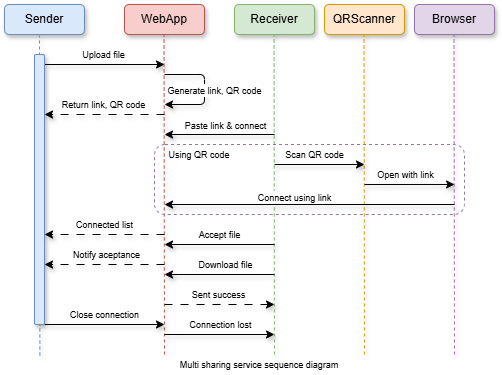

The diagram above was exported from draw.io. Its source (the exported page's mxGraphModel, read from the mxfile embedded in the PNG):
<mxGraphModel dx="291" dy="628" grid="1" gridSize="10" guides="1" tooltips="1" connect="1" arrows="1" fold="1" page="1" pageScale="1" pageWidth="850" pageHeight="1100" math="0" shadow="0">
  <root>
    <mxCell id="0" />
    <mxCell id="1" parent="0" />
    <mxCell id="g1wZf87YSQsPDpNj-RlM-1" value="Sender" style="rounded=1;whiteSpace=wrap;html=1;fillColor=#dae8fc;strokeColor=#6c8ebf;shadow=1;" vertex="1" parent="1">
      <mxGeometry x="880" y="930" width="80" height="30" as="geometry" />
    </mxCell>
    <mxCell id="g1wZf87YSQsPDpNj-RlM-2" value="" style="endArrow=none;html=1;rounded=0;dashed=1;fillColor=#dae8fc;strokeColor=#6c8ebf;shadow=1;" edge="1" parent="1">
      <mxGeometry width="50" height="50" relative="1" as="geometry">
        <mxPoint x="915.37" y="1281" as="sourcePoint" />
        <mxPoint x="915" y="961" as="targetPoint" />
      </mxGeometry>
    </mxCell>
    <mxCell id="g1wZf87YSQsPDpNj-RlM-3" value="WebApp" style="rounded=1;whiteSpace=wrap;html=1;fillColor=#f8cecc;strokeColor=#b85450;shadow=1;" vertex="1" parent="1">
      <mxGeometry x="1000" y="930" width="80" height="30" as="geometry" />
    </mxCell>
    <mxCell id="g1wZf87YSQsPDpNj-RlM-4" value="Receiver" style="rounded=1;whiteSpace=wrap;html=1;fillColor=#d5e8d4;strokeColor=#82b366;shadow=1;" vertex="1" parent="1">
      <mxGeometry x="1110" y="930" width="80" height="30" as="geometry" />
    </mxCell>
    <mxCell id="g1wZf87YSQsPDpNj-RlM-5" value="QRScanner" style="rounded=1;whiteSpace=wrap;html=1;fillColor=#ffe6cc;strokeColor=#d79b00;shadow=1;" vertex="1" parent="1">
      <mxGeometry x="1200" y="930" width="80" height="30" as="geometry" />
    </mxCell>
    <mxCell id="g1wZf87YSQsPDpNj-RlM-6" value="Browser" style="rounded=1;whiteSpace=wrap;html=1;fillColor=#e1d5e7;strokeColor=#9673a6;shadow=1;" vertex="1" parent="1">
      <mxGeometry x="1290" y="930" width="80" height="30" as="geometry" />
    </mxCell>
    <mxCell id="g1wZf87YSQsPDpNj-RlM-7" value="" style="endArrow=none;html=1;rounded=0;dashed=1;fillColor=#f8cecc;strokeColor=#b85450;shadow=1;" edge="1" parent="1">
      <mxGeometry width="50" height="50" relative="1" as="geometry">
        <mxPoint x="1040" y="1280" as="sourcePoint" />
        <mxPoint x="1039.52" y="960" as="targetPoint" />
      </mxGeometry>
    </mxCell>
    <mxCell id="g1wZf87YSQsPDpNj-RlM-8" value="" style="endArrow=none;html=1;rounded=0;dashed=1;fillColor=#d5e8d4;strokeColor=#82b366;shadow=1;" edge="1" parent="1">
      <mxGeometry width="50" height="50" relative="1" as="geometry">
        <mxPoint x="1150" y="1280" as="sourcePoint" />
        <mxPoint x="1149.52" y="960" as="targetPoint" />
      </mxGeometry>
    </mxCell>
    <mxCell id="g1wZf87YSQsPDpNj-RlM-9" value="" style="endArrow=none;html=1;rounded=0;dashed=1;fillColor=#ffe6cc;strokeColor=#d79b00;shadow=1;" edge="1" parent="1">
      <mxGeometry width="50" height="50" relative="1" as="geometry">
        <mxPoint x="1240" y="1280" as="sourcePoint" />
        <mxPoint x="1239.52" y="960" as="targetPoint" />
      </mxGeometry>
    </mxCell>
    <mxCell id="g1wZf87YSQsPDpNj-RlM-10" value="" style="endArrow=none;html=1;rounded=0;dashed=1;fillColor=#e1d5e7;strokeColor=#9673a6;shadow=1;" edge="1" parent="1">
      <mxGeometry width="50" height="50" relative="1" as="geometry">
        <mxPoint x="1330" y="1280" as="sourcePoint" />
        <mxPoint x="1329.52" y="960" as="targetPoint" />
      </mxGeometry>
    </mxCell>
    <mxCell id="g1wZf87YSQsPDpNj-RlM-11" value="" style="endArrow=classic;html=1;rounded=0;shadow=1;" edge="1" parent="1">
      <mxGeometry width="50" height="50" relative="1" as="geometry">
        <mxPoint x="920" y="990" as="sourcePoint" />
        <mxPoint x="1040" y="990" as="targetPoint" />
      </mxGeometry>
    </mxCell>
    <mxCell id="g1wZf87YSQsPDpNj-RlM-12" value="&lt;font style=&quot;font-size: 9px;&quot;&gt;Upload file&lt;/font&gt;" style="edgeLabel;html=1;align=center;verticalAlign=middle;resizable=0;points=[];" vertex="1" connectable="0" parent="g1wZf87YSQsPDpNj-RlM-11">
      <mxGeometry x="-0.0242" relative="1" as="geometry">
        <mxPoint y="-10" as="offset" />
      </mxGeometry>
    </mxCell>
    <mxCell id="g1wZf87YSQsPDpNj-RlM-13" value="" style="endArrow=classic;html=1;rounded=1;curved=0;shadow=1;arcSize=10;" edge="1" parent="1">
      <mxGeometry width="50" height="50" relative="1" as="geometry">
        <mxPoint x="1040" y="1000" as="sourcePoint" />
        <mxPoint x="1040" y="1030" as="targetPoint" />
        <Array as="points">
          <mxPoint x="1080" y="1000" />
          <mxPoint x="1080" y="1030" />
        </Array>
      </mxGeometry>
    </mxCell>
    <mxCell id="g1wZf87YSQsPDpNj-RlM-14" value="&lt;font style=&quot;font-size: 9px;&quot;&gt;Generate link,&amp;nbsp;&lt;/font&gt;&lt;span style=&quot;font-size: 9px;&quot;&gt;QR code&lt;/span&gt;" style="edgeLabel;html=1;align=center;verticalAlign=middle;resizable=0;points=[];" vertex="1" connectable="0" parent="g1wZf87YSQsPDpNj-RlM-13">
      <mxGeometry x="0.0182" y="-1" relative="1" as="geometry">
        <mxPoint x="11" as="offset" />
      </mxGeometry>
    </mxCell>
    <mxCell id="g1wZf87YSQsPDpNj-RlM-15" value="" style="endArrow=classic;html=1;rounded=0;dashed=1;dashPattern=8 8;shadow=1;" edge="1" parent="1">
      <mxGeometry width="50" height="50" relative="1" as="geometry">
        <mxPoint x="1040" y="1040" as="sourcePoint" />
        <mxPoint x="920" y="1040" as="targetPoint" />
      </mxGeometry>
    </mxCell>
    <mxCell id="g1wZf87YSQsPDpNj-RlM-16" value="&lt;font style=&quot;font-size: 9px;&quot;&gt;Return link,&amp;nbsp;&lt;/font&gt;&lt;span style=&quot;font-size: 9px;&quot;&gt;QR code&lt;/span&gt;" style="edgeLabel;html=1;align=center;verticalAlign=middle;resizable=0;points=[];" vertex="1" connectable="0" parent="g1wZf87YSQsPDpNj-RlM-15">
      <mxGeometry x="0.0242" y="1" relative="1" as="geometry">
        <mxPoint y="-11" as="offset" />
      </mxGeometry>
    </mxCell>
    <mxCell id="g1wZf87YSQsPDpNj-RlM-19" value="" style="endArrow=classic;html=1;rounded=0;shadow=1;" edge="1" parent="1">
      <mxGeometry width="50" height="50" relative="1" as="geometry">
        <mxPoint x="1150" y="1060" as="sourcePoint" />
        <mxPoint x="1040" y="1060" as="targetPoint" />
      </mxGeometry>
    </mxCell>
    <mxCell id="g1wZf87YSQsPDpNj-RlM-20" value="&lt;font style=&quot;font-size: 9px;&quot;&gt;Paste link &amp;amp; connect&lt;/font&gt;" style="edgeLabel;html=1;align=center;verticalAlign=middle;resizable=0;points=[];" vertex="1" connectable="0" parent="g1wZf87YSQsPDpNj-RlM-19">
      <mxGeometry x="0.0182" y="-1" relative="1" as="geometry">
        <mxPoint x="7" y="-8" as="offset" />
      </mxGeometry>
    </mxCell>
    <mxCell id="g1wZf87YSQsPDpNj-RlM-21" value="" style="rounded=1;whiteSpace=wrap;html=1;fillColor=none;strokeColor=#9673a6;dashed=1;" vertex="1" parent="1">
      <mxGeometry x="1030" y="1070" width="310" height="70" as="geometry" />
    </mxCell>
    <mxCell id="g1wZf87YSQsPDpNj-RlM-22" value="" style="endArrow=classic;html=1;rounded=0;shadow=1;" edge="1" parent="1">
      <mxGeometry width="50" height="50" relative="1" as="geometry">
        <mxPoint x="1150" y="1090" as="sourcePoint" />
        <mxPoint x="1240" y="1090" as="targetPoint" />
      </mxGeometry>
    </mxCell>
    <mxCell id="g1wZf87YSQsPDpNj-RlM-23" value="&lt;font style=&quot;font-size: 9px;&quot;&gt;Scan QR code&lt;/font&gt;" style="edgeLabel;html=1;align=center;verticalAlign=middle;resizable=0;points=[];" vertex="1" connectable="0" parent="g1wZf87YSQsPDpNj-RlM-22">
      <mxGeometry x="0.0344" y="-1" relative="1" as="geometry">
        <mxPoint x="-7" y="-11" as="offset" />
      </mxGeometry>
    </mxCell>
    <mxCell id="g1wZf87YSQsPDpNj-RlM-24" value="" style="endArrow=classic;html=1;rounded=0;shadow=1;" edge="1" parent="1">
      <mxGeometry width="50" height="50" relative="1" as="geometry">
        <mxPoint x="1330" y="1130" as="sourcePoint" />
        <mxPoint x="1040" y="1130" as="targetPoint" />
      </mxGeometry>
    </mxCell>
    <mxCell id="g1wZf87YSQsPDpNj-RlM-27" value="&lt;font style=&quot;font-size: 9px;&quot;&gt;Connect using link&lt;/font&gt;" style="edgeLabel;html=1;align=center;verticalAlign=middle;resizable=0;points=[];" vertex="1" connectable="0" parent="g1wZf87YSQsPDpNj-RlM-24">
      <mxGeometry x="0.3503" y="-7" relative="1" as="geometry">
        <mxPoint x="36" as="offset" />
      </mxGeometry>
    </mxCell>
    <mxCell id="g1wZf87YSQsPDpNj-RlM-25" value="" style="endArrow=classic;html=1;rounded=0;entryX=0.968;entryY=0.571;entryDx=0;entryDy=0;entryPerimeter=0;shadow=1;" edge="1" parent="1" target="g1wZf87YSQsPDpNj-RlM-21">
      <mxGeometry width="50" height="50" relative="1" as="geometry">
        <mxPoint x="1240" y="1110" as="sourcePoint" />
        <mxPoint x="1290" y="1060" as="targetPoint" />
      </mxGeometry>
    </mxCell>
    <mxCell id="g1wZf87YSQsPDpNj-RlM-26" value="&lt;font style=&quot;font-size: 9px;&quot;&gt;Open with link&lt;/font&gt;" style="edgeLabel;html=1;align=center;verticalAlign=middle;resizable=0;points=[];" vertex="1" connectable="0" parent="g1wZf87YSQsPDpNj-RlM-25">
      <mxGeometry x="0.0435" y="3" relative="1" as="geometry">
        <mxPoint x="-7" y="-7" as="offset" />
      </mxGeometry>
    </mxCell>
    <mxCell id="g1wZf87YSQsPDpNj-RlM-28" value="&lt;font style=&quot;font-size: 9px;&quot;&gt;Using QR code&lt;/font&gt;" style="text;html=1;align=center;verticalAlign=middle;whiteSpace=wrap;rounded=0;" vertex="1" parent="1">
      <mxGeometry x="1040" y="1070" width="70" height="20" as="geometry" />
    </mxCell>
    <mxCell id="g1wZf87YSQsPDpNj-RlM-29" value="" style="endArrow=classic;html=1;rounded=0;dashed=1;dashPattern=8 8;shadow=1;" edge="1" parent="1">
      <mxGeometry width="50" height="50" relative="1" as="geometry">
        <mxPoint x="1040" y="1160" as="sourcePoint" />
        <mxPoint x="920" y="1160" as="targetPoint" />
      </mxGeometry>
    </mxCell>
    <mxCell id="g1wZf87YSQsPDpNj-RlM-31" value="&lt;font style=&quot;font-size: 9px;&quot;&gt;Connected list&lt;/font&gt;" style="edgeLabel;html=1;align=center;verticalAlign=middle;resizable=0;points=[];" vertex="1" connectable="0" parent="g1wZf87YSQsPDpNj-RlM-29">
      <mxGeometry x="0.0167" y="-2" relative="1" as="geometry">
        <mxPoint y="-8" as="offset" />
      </mxGeometry>
    </mxCell>
    <mxCell id="g1wZf87YSQsPDpNj-RlM-32" value="" style="endArrow=classic;html=1;rounded=0;shadow=1;" edge="1" parent="1">
      <mxGeometry width="50" height="50" relative="1" as="geometry">
        <mxPoint x="1150" y="1170" as="sourcePoint" />
        <mxPoint x="1040" y="1170" as="targetPoint" />
      </mxGeometry>
    </mxCell>
    <mxCell id="g1wZf87YSQsPDpNj-RlM-33" value="&lt;font style=&quot;font-size: 9px;&quot;&gt;Accept file&lt;/font&gt;" style="edgeLabel;html=1;align=center;verticalAlign=middle;resizable=0;points=[];" vertex="1" connectable="0" parent="g1wZf87YSQsPDpNj-RlM-32">
      <mxGeometry y="-1" relative="1" as="geometry">
        <mxPoint y="-9" as="offset" />
      </mxGeometry>
    </mxCell>
    <mxCell id="g1wZf87YSQsPDpNj-RlM-34" value="" style="endArrow=classic;html=1;rounded=0;shadow=1;dashed=1;dashPattern=8 8;" edge="1" parent="1">
      <mxGeometry width="50" height="50" relative="1" as="geometry">
        <mxPoint x="1040" y="1190" as="sourcePoint" />
        <mxPoint x="920" y="1190" as="targetPoint" />
      </mxGeometry>
    </mxCell>
    <mxCell id="g1wZf87YSQsPDpNj-RlM-35" value="&lt;font style=&quot;font-size: 9px;&quot;&gt;Notify aceptance&lt;/font&gt;" style="edgeLabel;html=1;align=center;verticalAlign=middle;resizable=0;points=[];" vertex="1" connectable="0" parent="g1wZf87YSQsPDpNj-RlM-34">
      <mxGeometry x="-0.0233" y="-2" relative="1" as="geometry">
        <mxPoint y="-8" as="offset" />
      </mxGeometry>
    </mxCell>
    <mxCell id="g1wZf87YSQsPDpNj-RlM-36" value="" style="endArrow=classic;html=1;rounded=0;shadow=1;dashed=1;dashPattern=8 8;" edge="1" parent="1">
      <mxGeometry width="50" height="50" relative="1" as="geometry">
        <mxPoint x="1040" y="1230" as="sourcePoint" />
        <mxPoint x="1150" y="1230" as="targetPoint" />
      </mxGeometry>
    </mxCell>
    <mxCell id="g1wZf87YSQsPDpNj-RlM-37" value="&lt;font style=&quot;font-size: 9px;&quot;&gt;Sent success&lt;/font&gt;" style="edgeLabel;html=1;align=center;verticalAlign=middle;resizable=0;points=[];" vertex="1" connectable="0" parent="g1wZf87YSQsPDpNj-RlM-36">
      <mxGeometry x="-0.03" relative="1" as="geometry">
        <mxPoint y="-10" as="offset" />
      </mxGeometry>
    </mxCell>
    <mxCell id="g1wZf87YSQsPDpNj-RlM-39" value="" style="endArrow=classic;html=1;rounded=0;shadow=1;" edge="1" parent="1">
      <mxGeometry width="50" height="50" relative="1" as="geometry">
        <mxPoint x="1150" y="1200" as="sourcePoint" />
        <mxPoint x="1040" y="1200" as="targetPoint" />
      </mxGeometry>
    </mxCell>
    <mxCell id="g1wZf87YSQsPDpNj-RlM-40" value="&lt;font style=&quot;font-size: 9px;&quot;&gt;Download file&lt;/font&gt;" style="edgeLabel;html=1;align=center;verticalAlign=middle;resizable=0;points=[];" vertex="1" connectable="0" parent="g1wZf87YSQsPDpNj-RlM-39">
      <mxGeometry x="-0.0291" y="-2" relative="1" as="geometry">
        <mxPoint x="4" y="-8" as="offset" />
      </mxGeometry>
    </mxCell>
    <mxCell id="g1wZf87YSQsPDpNj-RlM-41" value="" style="endArrow=classic;html=1;rounded=0;shadow=1;" edge="1" parent="1">
      <mxGeometry width="50" height="50" relative="1" as="geometry">
        <mxPoint x="920" y="1250" as="sourcePoint" />
        <mxPoint x="1040" y="1250" as="targetPoint" />
      </mxGeometry>
    </mxCell>
    <mxCell id="g1wZf87YSQsPDpNj-RlM-43" value="&lt;font style=&quot;font-size: 9px;&quot;&gt;Close connection&lt;/font&gt;" style="edgeLabel;html=1;align=center;verticalAlign=middle;resizable=0;points=[];" vertex="1" connectable="0" parent="g1wZf87YSQsPDpNj-RlM-41">
      <mxGeometry x="-0.0033" relative="1" as="geometry">
        <mxPoint y="-10" as="offset" />
      </mxGeometry>
    </mxCell>
    <mxCell id="g1wZf87YSQsPDpNj-RlM-44" value="" style="endArrow=classic;html=1;rounded=0;shadow=1;" edge="1" parent="1">
      <mxGeometry width="50" height="50" relative="1" as="geometry">
        <mxPoint x="1040" y="1260" as="sourcePoint" />
        <mxPoint x="1150" y="1260" as="targetPoint" />
      </mxGeometry>
    </mxCell>
    <mxCell id="g1wZf87YSQsPDpNj-RlM-45" value="&lt;font style=&quot;font-size: 9px;&quot;&gt;Connection lost&lt;/font&gt;" style="edgeLabel;html=1;align=center;verticalAlign=middle;resizable=0;points=[];" vertex="1" connectable="0" parent="g1wZf87YSQsPDpNj-RlM-44">
      <mxGeometry relative="1" as="geometry">
        <mxPoint y="-10" as="offset" />
      </mxGeometry>
    </mxCell>
    <mxCell id="g1wZf87YSQsPDpNj-RlM-46" value="" style="rounded=1;whiteSpace=wrap;html=1;fillColor=#dae8fc;strokeColor=#6c8ebf;shadow=1;" vertex="1" parent="1">
      <mxGeometry x="910" y="980" width="10" height="270" as="geometry" />
    </mxCell>
    <mxCell id="g1wZf87YSQsPDpNj-RlM-47" value="&lt;font style=&quot;font-size: 9px;&quot;&gt;Multi sharing service sequence diagram&lt;/font&gt;" style="text;html=1;align=center;verticalAlign=middle;whiteSpace=wrap;rounded=0;" vertex="1" parent="1">
      <mxGeometry x="1030" y="1280" width="210" height="20" as="geometry" />
    </mxCell>
  </root>
</mxGraphModel>